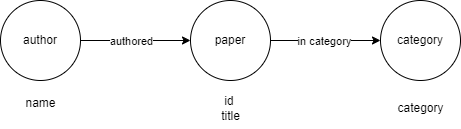

The diagram above was exported from draw.io. Its source (the exported page's mxGraphModel, read from the mxfile embedded in the PNG):
<mxGraphModel dx="1290" dy="566" grid="1" gridSize="10" guides="1" tooltips="1" connect="1" arrows="1" fold="1" page="1" pageScale="1" pageWidth="827" pageHeight="1169" math="0" shadow="0">
  <root>
    <mxCell id="WIyWlLk6GJQsqaUBKTNV-0" />
    <mxCell id="WIyWlLk6GJQsqaUBKTNV-1" parent="WIyWlLk6GJQsqaUBKTNV-0" />
    <mxCell id="6215YJDtKv1wKM02-lbB-3" value="" style="edgeStyle=orthogonalEdgeStyle;rounded=0;orthogonalLoop=1;jettySize=auto;html=1;" edge="1" parent="WIyWlLk6GJQsqaUBKTNV-1" source="6215YJDtKv1wKM02-lbB-0" target="6215YJDtKv1wKM02-lbB-1">
      <mxGeometry relative="1" as="geometry" />
    </mxCell>
    <mxCell id="6215YJDtKv1wKM02-lbB-5" value="authored" style="edgeLabel;html=1;align=center;verticalAlign=middle;resizable=0;points=[];" vertex="1" connectable="0" parent="6215YJDtKv1wKM02-lbB-3">
      <mxGeometry x="-0.4218" y="1" relative="1" as="geometry">
        <mxPoint x="18" y="1" as="offset" />
      </mxGeometry>
    </mxCell>
    <mxCell id="6215YJDtKv1wKM02-lbB-0" value="author" style="ellipse;whiteSpace=wrap;html=1;" vertex="1" parent="WIyWlLk6GJQsqaUBKTNV-1">
      <mxGeometry x="160" y="428" width="80" height="80" as="geometry" />
    </mxCell>
    <mxCell id="6215YJDtKv1wKM02-lbB-4" value="" style="edgeStyle=orthogonalEdgeStyle;rounded=0;orthogonalLoop=1;jettySize=auto;html=1;" edge="1" parent="WIyWlLk6GJQsqaUBKTNV-1" source="6215YJDtKv1wKM02-lbB-1" target="6215YJDtKv1wKM02-lbB-2">
      <mxGeometry relative="1" as="geometry" />
    </mxCell>
    <mxCell id="6215YJDtKv1wKM02-lbB-6" value="in category" style="edgeLabel;html=1;align=center;verticalAlign=middle;resizable=0;points=[];" vertex="1" connectable="0" parent="6215YJDtKv1wKM02-lbB-4">
      <mxGeometry x="-0.04" y="-1" relative="1" as="geometry">
        <mxPoint y="-1" as="offset" />
      </mxGeometry>
    </mxCell>
    <mxCell id="6215YJDtKv1wKM02-lbB-1" value="paper" style="ellipse;whiteSpace=wrap;html=1;" vertex="1" parent="WIyWlLk6GJQsqaUBKTNV-1">
      <mxGeometry x="350" y="428" width="80" height="80" as="geometry" />
    </mxCell>
    <mxCell id="6215YJDtKv1wKM02-lbB-2" value="category" style="ellipse;whiteSpace=wrap;html=1;" vertex="1" parent="WIyWlLk6GJQsqaUBKTNV-1">
      <mxGeometry x="540" y="428" width="80" height="80" as="geometry" />
    </mxCell>
    <mxCell id="6215YJDtKv1wKM02-lbB-7" value="name" style="text;html=1;align=center;verticalAlign=middle;resizable=0;points=[];autosize=1;strokeColor=none;fillColor=none;" vertex="1" parent="WIyWlLk6GJQsqaUBKTNV-1">
      <mxGeometry x="175" y="516" width="50" height="30" as="geometry" />
    </mxCell>
    <mxCell id="6215YJDtKv1wKM02-lbB-8" value="id&amp;nbsp;&lt;br&gt;title" style="text;html=1;align=center;verticalAlign=middle;resizable=0;points=[];autosize=1;strokeColor=none;fillColor=none;" vertex="1" parent="WIyWlLk6GJQsqaUBKTNV-1">
      <mxGeometry x="370" y="516" width="40" height="40" as="geometry" />
    </mxCell>
    <mxCell id="6215YJDtKv1wKM02-lbB-9" value="category" style="text;html=1;align=center;verticalAlign=middle;resizable=0;points=[];autosize=1;strokeColor=none;fillColor=none;" vertex="1" parent="WIyWlLk6GJQsqaUBKTNV-1">
      <mxGeometry x="545" y="521" width="70" height="30" as="geometry" />
    </mxCell>
  </root>
</mxGraphModel>